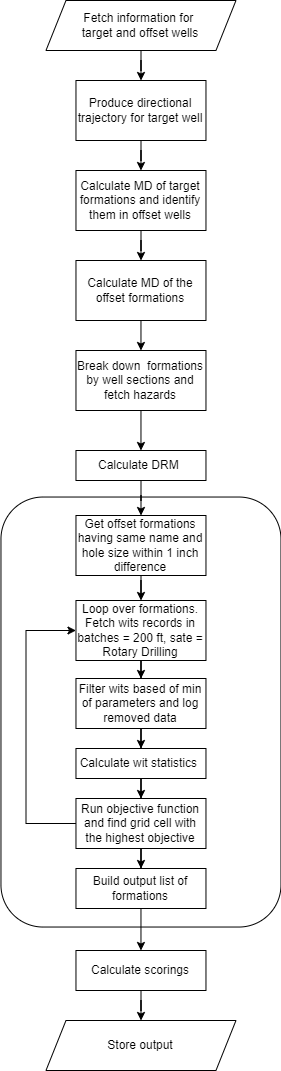

The diagram above was exported from draw.io. Its source (the exported page's mxGraphModel, read from the mxfile embedded in the PNG):
<mxGraphModel dx="1662" dy="794" grid="1" gridSize="10" guides="1" tooltips="1" connect="1" arrows="1" fold="1" page="1" pageScale="1" pageWidth="827" pageHeight="1169" math="0" shadow="0">
  <root>
    <mxCell id="WIyWlLk6GJQsqaUBKTNV-0" />
    <mxCell id="WIyWlLk6GJQsqaUBKTNV-1" parent="WIyWlLk6GJQsqaUBKTNV-0" />
    <mxCell id="-foFBJinLCqWavvj7W0e-16" value="" style="rounded=1;whiteSpace=wrap;html=1;rotation=90;" parent="WIyWlLk6GJQsqaUBKTNV-1" vertex="1">
      <mxGeometry x="213.47" y="651.53" width="430" height="280" as="geometry" />
    </mxCell>
    <mxCell id="-foFBJinLCqWavvj7W0e-3" style="edgeStyle=orthogonalEdgeStyle;rounded=0;orthogonalLoop=1;jettySize=auto;html=1;" parent="WIyWlLk6GJQsqaUBKTNV-1" source="-foFBJinLCqWavvj7W0e-0" target="-foFBJinLCqWavvj7W0e-1" edge="1">
      <mxGeometry relative="1" as="geometry" />
    </mxCell>
    <mxCell id="-foFBJinLCqWavvj7W0e-0" value="Fetch information for &lt;br&gt;target and offset wells" style="shape=parallelogram;perimeter=parallelogramPerimeter;whiteSpace=wrap;html=1;fixedSize=1;" parent="WIyWlLk6GJQsqaUBKTNV-1" vertex="1">
      <mxGeometry x="333.47" y="80" width="190" height="50" as="geometry" />
    </mxCell>
    <mxCell id="-foFBJinLCqWavvj7W0e-4" style="edgeStyle=orthogonalEdgeStyle;rounded=0;orthogonalLoop=1;jettySize=auto;html=1;entryX=0.5;entryY=0;entryDx=0;entryDy=0;" parent="WIyWlLk6GJQsqaUBKTNV-1" source="-foFBJinLCqWavvj7W0e-1" target="-foFBJinLCqWavvj7W0e-2" edge="1">
      <mxGeometry relative="1" as="geometry" />
    </mxCell>
    <mxCell id="-foFBJinLCqWavvj7W0e-1" value="Produce directional trajectory for target well" style="rounded=0;whiteSpace=wrap;html=1;" parent="WIyWlLk6GJQsqaUBKTNV-1" vertex="1">
      <mxGeometry x="363.47" y="160" width="130" height="60" as="geometry" />
    </mxCell>
    <mxCell id="-foFBJinLCqWavvj7W0e-6" style="edgeStyle=orthogonalEdgeStyle;rounded=0;orthogonalLoop=1;jettySize=auto;html=1;" parent="WIyWlLk6GJQsqaUBKTNV-1" source="-foFBJinLCqWavvj7W0e-2" target="-foFBJinLCqWavvj7W0e-5" edge="1">
      <mxGeometry relative="1" as="geometry" />
    </mxCell>
    <mxCell id="-foFBJinLCqWavvj7W0e-2" value="Calculate MD of target formations and identify them in offset wells" style="rounded=0;whiteSpace=wrap;html=1;" parent="WIyWlLk6GJQsqaUBKTNV-1" vertex="1">
      <mxGeometry x="363.47" y="250" width="130" height="60" as="geometry" />
    </mxCell>
    <mxCell id="-foFBJinLCqWavvj7W0e-8" style="edgeStyle=orthogonalEdgeStyle;rounded=0;orthogonalLoop=1;jettySize=auto;html=1;exitX=0.5;exitY=1;exitDx=0;exitDy=0;entryX=0.5;entryY=0;entryDx=0;entryDy=0;" parent="WIyWlLk6GJQsqaUBKTNV-1" source="-foFBJinLCqWavvj7W0e-5" target="-foFBJinLCqWavvj7W0e-7" edge="1">
      <mxGeometry relative="1" as="geometry" />
    </mxCell>
    <mxCell id="-foFBJinLCqWavvj7W0e-5" value="Calculate MD of the offset formations" style="rounded=0;whiteSpace=wrap;html=1;" parent="WIyWlLk6GJQsqaUBKTNV-1" vertex="1">
      <mxGeometry x="363.47" y="340" width="130" height="60" as="geometry" />
    </mxCell>
    <mxCell id="-foFBJinLCqWavvj7W0e-10" style="edgeStyle=orthogonalEdgeStyle;rounded=0;orthogonalLoop=1;jettySize=auto;html=1;exitX=0.5;exitY=1;exitDx=0;exitDy=0;entryX=0.5;entryY=0;entryDx=0;entryDy=0;" parent="WIyWlLk6GJQsqaUBKTNV-1" source="-foFBJinLCqWavvj7W0e-7" target="-foFBJinLCqWavvj7W0e-9" edge="1">
      <mxGeometry relative="1" as="geometry" />
    </mxCell>
    <mxCell id="-foFBJinLCqWavvj7W0e-7" value="Break down&amp;nbsp; formations by well sections and fetch hazards" style="rounded=0;whiteSpace=wrap;html=1;" parent="WIyWlLk6GJQsqaUBKTNV-1" vertex="1">
      <mxGeometry x="363.47" y="430" width="130" height="60" as="geometry" />
    </mxCell>
    <mxCell id="-foFBJinLCqWavvj7W0e-17" style="edgeStyle=orthogonalEdgeStyle;rounded=0;orthogonalLoop=1;jettySize=auto;html=1;" parent="WIyWlLk6GJQsqaUBKTNV-1" source="-foFBJinLCqWavvj7W0e-9" target="-foFBJinLCqWavvj7W0e-12" edge="1">
      <mxGeometry relative="1" as="geometry" />
    </mxCell>
    <mxCell id="-foFBJinLCqWavvj7W0e-9" value="Calculate DRM&amp;nbsp;" style="rounded=0;whiteSpace=wrap;html=1;" parent="WIyWlLk6GJQsqaUBKTNV-1" vertex="1">
      <mxGeometry x="363.47" y="530" width="130" height="30" as="geometry" />
    </mxCell>
    <mxCell id="61knuV0CZvLp74UorXH9-0" style="edgeStyle=orthogonalEdgeStyle;rounded=0;orthogonalLoop=1;jettySize=auto;html=1;" parent="WIyWlLk6GJQsqaUBKTNV-1" source="-foFBJinLCqWavvj7W0e-12" target="-foFBJinLCqWavvj7W0e-18" edge="1">
      <mxGeometry relative="1" as="geometry" />
    </mxCell>
    <mxCell id="-foFBJinLCqWavvj7W0e-12" value="Get offset formations having same name and hole size within 1 inch difference" style="rounded=0;whiteSpace=wrap;html=1;" parent="WIyWlLk6GJQsqaUBKTNV-1" vertex="1">
      <mxGeometry x="363.47" y="595" width="130" height="60" as="geometry" />
    </mxCell>
    <mxCell id="61knuV0CZvLp74UorXH9-1" style="edgeStyle=orthogonalEdgeStyle;rounded=0;orthogonalLoop=1;jettySize=auto;html=1;" parent="WIyWlLk6GJQsqaUBKTNV-1" source="-foFBJinLCqWavvj7W0e-18" target="-foFBJinLCqWavvj7W0e-19" edge="1">
      <mxGeometry relative="1" as="geometry" />
    </mxCell>
    <mxCell id="-foFBJinLCqWavvj7W0e-18" value="Loop over formations. Fetch wits records in batches = 200 ft, sate = Rotary Drilling" style="rounded=0;whiteSpace=wrap;html=1;" parent="WIyWlLk6GJQsqaUBKTNV-1" vertex="1">
      <mxGeometry x="363.47" y="680" width="130" height="60" as="geometry" />
    </mxCell>
    <mxCell id="61knuV0CZvLp74UorXH9-2" style="edgeStyle=orthogonalEdgeStyle;rounded=0;orthogonalLoop=1;jettySize=auto;html=1;" parent="WIyWlLk6GJQsqaUBKTNV-1" source="-foFBJinLCqWavvj7W0e-19" target="-foFBJinLCqWavvj7W0e-20" edge="1">
      <mxGeometry relative="1" as="geometry" />
    </mxCell>
    <mxCell id="-foFBJinLCqWavvj7W0e-19" value="Filter wits based of min of parameters and log removed data" style="rounded=0;whiteSpace=wrap;html=1;" parent="WIyWlLk6GJQsqaUBKTNV-1" vertex="1">
      <mxGeometry x="363.47" y="758" width="130" height="50" as="geometry" />
    </mxCell>
    <mxCell id="61knuV0CZvLp74UorXH9-4" style="edgeStyle=orthogonalEdgeStyle;rounded=0;orthogonalLoop=1;jettySize=auto;html=1;" parent="WIyWlLk6GJQsqaUBKTNV-1" source="-foFBJinLCqWavvj7W0e-20" target="-foFBJinLCqWavvj7W0e-21" edge="1">
      <mxGeometry relative="1" as="geometry" />
    </mxCell>
    <mxCell id="-foFBJinLCqWavvj7W0e-20" value="Calculate wit statistics&amp;nbsp;" style="rounded=0;whiteSpace=wrap;html=1;" parent="WIyWlLk6GJQsqaUBKTNV-1" vertex="1">
      <mxGeometry x="363.47" y="828" width="130" height="30" as="geometry" />
    </mxCell>
    <mxCell id="61knuV0CZvLp74UorXH9-8" style="edgeStyle=orthogonalEdgeStyle;rounded=0;orthogonalLoop=1;jettySize=auto;html=1;" parent="WIyWlLk6GJQsqaUBKTNV-1" source="-foFBJinLCqWavvj7W0e-21" target="61knuV0CZvLp74UorXH9-5" edge="1">
      <mxGeometry relative="1" as="geometry" />
    </mxCell>
    <mxCell id="61knuV0CZvLp74UorXH9-9" style="edgeStyle=orthogonalEdgeStyle;rounded=0;orthogonalLoop=1;jettySize=auto;html=1;" parent="WIyWlLk6GJQsqaUBKTNV-1" source="-foFBJinLCqWavvj7W0e-21" target="-foFBJinLCqWavvj7W0e-18" edge="1">
      <mxGeometry relative="1" as="geometry">
        <Array as="points">
          <mxPoint x="313.47" y="903" />
          <mxPoint x="313.47" y="710" />
        </Array>
      </mxGeometry>
    </mxCell>
    <mxCell id="-foFBJinLCqWavvj7W0e-21" value="Run objective function and find grid cell with the highest objective" style="rounded=0;whiteSpace=wrap;html=1;" parent="WIyWlLk6GJQsqaUBKTNV-1" vertex="1">
      <mxGeometry x="363.47" y="878" width="130" height="50" as="geometry" />
    </mxCell>
    <mxCell id="61knuV0CZvLp74UorXH9-7" style="edgeStyle=orthogonalEdgeStyle;rounded=0;orthogonalLoop=1;jettySize=auto;html=1;entryX=0.5;entryY=0;entryDx=0;entryDy=0;" parent="WIyWlLk6GJQsqaUBKTNV-1" source="61knuV0CZvLp74UorXH9-5" target="61knuV0CZvLp74UorXH9-6" edge="1">
      <mxGeometry relative="1" as="geometry" />
    </mxCell>
    <mxCell id="61knuV0CZvLp74UorXH9-5" value="Build output list of formations" style="rounded=0;whiteSpace=wrap;html=1;" parent="WIyWlLk6GJQsqaUBKTNV-1" vertex="1">
      <mxGeometry x="363.47" y="948" width="130" height="40" as="geometry" />
    </mxCell>
    <mxCell id="61knuV0CZvLp74UorXH9-11" style="edgeStyle=orthogonalEdgeStyle;rounded=0;orthogonalLoop=1;jettySize=auto;html=1;" parent="WIyWlLk6GJQsqaUBKTNV-1" source="61knuV0CZvLp74UorXH9-6" target="61knuV0CZvLp74UorXH9-10" edge="1">
      <mxGeometry relative="1" as="geometry" />
    </mxCell>
    <mxCell id="61knuV0CZvLp74UorXH9-6" value="Calculate scorings" style="rounded=0;whiteSpace=wrap;html=1;" parent="WIyWlLk6GJQsqaUBKTNV-1" vertex="1">
      <mxGeometry x="363.47" y="1030" width="130" height="40" as="geometry" />
    </mxCell>
    <mxCell id="61knuV0CZvLp74UorXH9-10" value="Store output" style="shape=parallelogram;perimeter=parallelogramPerimeter;whiteSpace=wrap;html=1;fixedSize=1;" parent="WIyWlLk6GJQsqaUBKTNV-1" vertex="1">
      <mxGeometry x="333.47" y="1100" width="190" height="50" as="geometry" />
    </mxCell>
  </root>
</mxGraphModel>